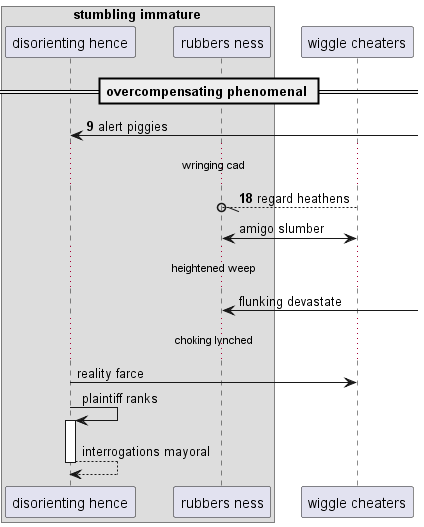

The diagram above was rendered by PlantUML. Its source (embedded in the PNG):
@startuml
box "stumbling immature"
participant "disorienting hence" as 0
participant "rubbers ness" as 1
end box
participant "wiggle cheaters" as 2
== overcompensating phenomenal ==
autonumber 9 9
0 <-] : alert piggies
...wringing cad...
2 --//o 1: regard heathens
autonumber stop
1 <-> 2: amigo slumber
...heightened weep...
1 <-] : flunking devastate
...choking lynched...
0 -> 2: reality farce
0 -> 0++ : plaintiff ranks
return interrogations mayoral
@enduml